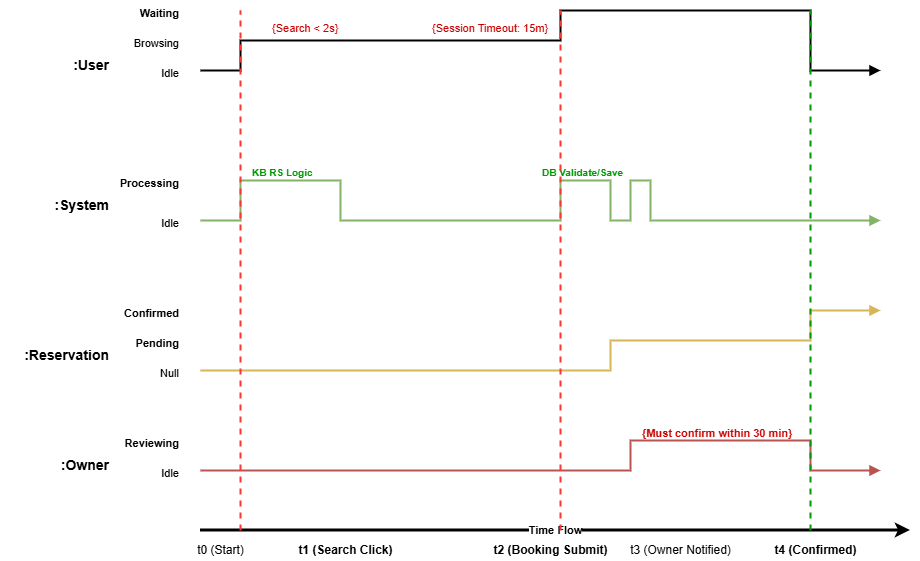

The diagram above was exported from draw.io. Its source (the exported page's mxGraphModel, read from the mxfile embedded in the PNG):
<mxGraphModel dx="1833" dy="541" grid="1" gridSize="10" guides="1" tooltips="1" connect="1" arrows="1" fold="1" page="1" pageScale="1" pageWidth="850" pageHeight="1100" math="0" shadow="0">
  <root>
    <mxCell id="0" />
    <mxCell id="1" parent="0" />
    <mxCell id="k_15zJpgCxt9l7E9nFFM-1" edge="1" parent="1" style="endArrow=classic;html=1;strokeWidth=3;fontStyle=1" value="Time Flow">
      <mxGeometry height="50" relative="1" width="50" as="geometry">
        <mxPoint as="offset" />
        <mxPoint x="140" y="600" as="sourcePoint" />
        <mxPoint x="850" y="600" as="targetPoint" />
      </mxGeometry>
    </mxCell>
    <mxCell id="k_15zJpgCxt9l7E9nFFM-2" parent="1" style="text;html=1;align=center;verticalAlign=middle;resizable=0;points=[];autosize=1;" value="t0 (Start)" vertex="1">
      <mxGeometry height="20" width="60" x="130" y="610" as="geometry" />
    </mxCell>
    <mxCell id="k_15zJpgCxt9l7E9nFFM-3" parent="1" style="text;html=1;align=center;verticalAlign=middle;resizable=0;points=[];autosize=1;fontStyle=1" value="t1 (Search Click)" vertex="1">
      <mxGeometry height="20" width="110" x="230" y="610" as="geometry" />
    </mxCell>
    <mxCell id="k_15zJpgCxt9l7E9nFFM-4" parent="1" style="text;html=1;align=center;verticalAlign=middle;resizable=0;points=[];autosize=1;fontStyle=1" value="t2 (Booking Submit)" vertex="1">
      <mxGeometry height="20" width="120" x="430" y="610" as="geometry" />
    </mxCell>
    <mxCell id="k_15zJpgCxt9l7E9nFFM-5" parent="1" style="text;html=1;align=center;verticalAlign=middle;resizable=0;points=[];autosize=1;" value="t3 (Owner Notified)" vertex="1">
      <mxGeometry height="20" width="120" x="560" y="610" as="geometry" />
    </mxCell>
    <mxCell id="k_15zJpgCxt9l7E9nFFM-6" parent="1" style="text;html=1;align=center;verticalAlign=middle;resizable=0;points=[];autosize=1;fontStyle=1" value="t4 (Confirmed)" vertex="1">
      <mxGeometry height="20" width="90" x="710" y="610" as="geometry" />
    </mxCell>
    <mxCell id="k_15zJpgCxt9l7E9nFFM-7" parent="1" style="text;html=1;fontStyle=1;fontSize=14;align=right;" value=":User" vertex="1">
      <mxGeometry height="30" width="110" x="-60" y="120" as="geometry" />
    </mxCell>
    <mxCell id="k_15zJpgCxt9l7E9nFFM-8" parent="1" style="text;html=1;fontSize=11;align=right;" value="Idle" vertex="1">
      <mxGeometry height="20" width="70" x="50" y="130" as="geometry" />
    </mxCell>
    <mxCell id="k_15zJpgCxt9l7E9nFFM-9" parent="1" style="text;html=1;fontSize=11;align=right;" value="Browsing" vertex="1">
      <mxGeometry height="20" width="70" x="50" y="100" as="geometry" />
    </mxCell>
    <mxCell id="k_15zJpgCxt9l7E9nFFM-10" parent="1" style="text;html=1;fontSize=11;align=right;fontStyle=1" value="Waiting" vertex="1">
      <mxGeometry height="20" width="70" x="50" y="70" as="geometry" />
    </mxCell>
    <mxCell id="k_15zJpgCxt9l7E9nFFM-11" edge="1" parent="1" style="endArrow=block;html=1;strokeWidth=2;rounded=0;jumpStyle=none;edgeStyle=orthogonalEdgeStyle;endFill=1;" value="">
      <mxGeometry height="50" relative="1" width="50" as="geometry">
        <Array as="points">
          <mxPoint x="180" y="140" />
          <mxPoint x="180" y="110" />
          <mxPoint x="350" y="110" />
          <mxPoint x="500" y="110" />
          <mxPoint x="500" y="80" />
          <mxPoint x="750" y="80" />
          <mxPoint x="750" y="140" />
        </Array>
        <mxPoint x="140" y="140" as="sourcePoint" />
        <mxPoint x="820" y="140" as="targetPoint" />
      </mxGeometry>
    </mxCell>
    <mxCell id="k_15zJpgCxt9l7E9nFFM-12" parent="1" style="text;html=1;fontColor=#CC0000;fontSize=11;" value="{Search &lt; 2s}" vertex="1">
      <mxGeometry height="20" width="80" x="210" y="85" as="geometry" />
    </mxCell>
    <mxCell id="k_15zJpgCxt9l7E9nFFM-13" parent="1" style="text;html=1;fontColor=#CC0000;fontSize=11;" value="{Session Timeout: 15m}" vertex="1">
      <mxGeometry height="20" width="120" x="370" y="85" as="geometry" />
    </mxCell>
    <mxCell id="k_15zJpgCxt9l7E9nFFM-14" parent="1" style="text;html=1;fontStyle=1;fontSize=14;align=right;" value=":System" vertex="1">
      <mxGeometry height="30" width="110" x="-60" y="260" as="geometry" />
    </mxCell>
    <mxCell id="k_15zJpgCxt9l7E9nFFM-15" parent="1" style="text;html=1;fontSize=11;align=right;" value="Idle" vertex="1">
      <mxGeometry height="20" width="70" x="50" y="280" as="geometry" />
    </mxCell>
    <mxCell id="k_15zJpgCxt9l7E9nFFM-16" parent="1" style="text;html=1;fontSize=11;align=right;fontStyle=1" value="Processing" vertex="1">
      <mxGeometry height="20" width="70" x="50" y="240" as="geometry" />
    </mxCell>
    <mxCell id="k_15zJpgCxt9l7E9nFFM-17" edge="1" parent="1" style="endArrow=block;html=1;strokeWidth=2;rounded=0;edgeStyle=orthogonalEdgeStyle;fillColor=#d5e8d4;strokeColor=#82b366;endFill=1;" value="">
      <mxGeometry height="50" relative="1" width="50" as="geometry">
        <Array as="points">
          <mxPoint x="180" y="290" />
          <mxPoint x="180" y="250" />
          <mxPoint x="280" y="250" />
          <mxPoint x="280" y="290" />
          <mxPoint x="500" y="290" />
          <mxPoint x="500" y="250" />
          <mxPoint x="550" y="250" />
          <mxPoint x="550" y="290" />
          <mxPoint x="570" y="290" />
          <mxPoint x="570" y="250" />
          <mxPoint x="590" y="250" />
          <mxPoint x="590" y="290" />
        </Array>
        <mxPoint x="140" y="290" as="sourcePoint" />
        <mxPoint x="820" y="290" as="targetPoint" />
      </mxGeometry>
    </mxCell>
    <mxCell id="k_15zJpgCxt9l7E9nFFM-18" parent="1" style="text;html=1;fontSize=10;fontColor=#009900;fontStyle=1" value="KB RS Logic" vertex="1">
      <mxGeometry height="20" width="80" x="190" y="230" as="geometry" />
    </mxCell>
    <mxCell id="k_15zJpgCxt9l7E9nFFM-19" parent="1" style="text;html=1;fontSize=10;fontColor=#009900;fontStyle=1" value="DB Validate/Save" vertex="1">
      <mxGeometry height="20" width="90" x="480" y="230" as="geometry" />
    </mxCell>
    <mxCell id="k_15zJpgCxt9l7E9nFFM-20" parent="1" style="text;html=1;fontStyle=1;fontSize=14;align=right;" value=":Reservation" vertex="1">
      <mxGeometry height="30" width="110" x="-60" y="410" as="geometry" />
    </mxCell>
    <mxCell id="k_15zJpgCxt9l7E9nFFM-21" parent="1" style="text;html=1;fontSize=11;align=right;" value="Null" vertex="1">
      <mxGeometry height="20" width="70" x="50" y="430" as="geometry" />
    </mxCell>
    <mxCell id="k_15zJpgCxt9l7E9nFFM-22" parent="1" style="text;html=1;fontSize=11;align=right;fontStyle=1" value="Pending" vertex="1">
      <mxGeometry height="20" width="70" x="50" y="400" as="geometry" />
    </mxCell>
    <mxCell id="k_15zJpgCxt9l7E9nFFM-23" parent="1" style="text;html=1;fontSize=11;align=right;fontStyle=1" value="Confirmed" vertex="1">
      <mxGeometry height="20" width="70" x="50" y="370" as="geometry" />
    </mxCell>
    <mxCell id="k_15zJpgCxt9l7E9nFFM-24" edge="1" parent="1" style="endArrow=block;html=1;strokeWidth=2;rounded=0;edgeStyle=orthogonalEdgeStyle;fillColor=#fff2cc;strokeColor=#d6b656;endFill=1;" value="">
      <mxGeometry height="50" relative="1" width="50" as="geometry">
        <Array as="points">
          <mxPoint x="550" y="440" />
          <mxPoint x="550" y="410" />
          <mxPoint x="750" y="410" />
          <mxPoint x="750" y="380" />
        </Array>
        <mxPoint x="140" y="440" as="sourcePoint" />
        <mxPoint x="820" y="380" as="targetPoint" />
      </mxGeometry>
    </mxCell>
    <mxCell id="k_15zJpgCxt9l7E9nFFM-25" parent="1" style="text;html=1;fontStyle=1;fontSize=14;align=right;" value=":Owner" vertex="1">
      <mxGeometry height="30" width="110" x="-60" y="520" as="geometry" />
    </mxCell>
    <mxCell id="k_15zJpgCxt9l7E9nFFM-26" parent="1" style="text;html=1;fontSize=11;align=right;" value="Idle" vertex="1">
      <mxGeometry height="20" width="70" x="50" y="530" as="geometry" />
    </mxCell>
    <mxCell id="k_15zJpgCxt9l7E9nFFM-27" parent="1" style="text;html=1;fontSize=11;align=right;fontStyle=1" value="Reviewing" vertex="1">
      <mxGeometry height="20" width="70" x="50" y="500" as="geometry" />
    </mxCell>
    <mxCell id="k_15zJpgCxt9l7E9nFFM-28" edge="1" parent="1" style="endArrow=block;html=1;strokeWidth=2;rounded=0;edgeStyle=orthogonalEdgeStyle;fillColor=#f8cecc;strokeColor=#b85450;endFill=1;" value="">
      <mxGeometry height="50" relative="1" width="50" as="geometry">
        <Array as="points">
          <mxPoint x="570" y="540" />
          <mxPoint x="570" y="510" />
          <mxPoint x="750" y="510" />
          <mxPoint x="750" y="540" />
        </Array>
        <mxPoint x="140" y="540" as="sourcePoint" />
        <mxPoint x="820" y="540" as="targetPoint" />
      </mxGeometry>
    </mxCell>
    <mxCell id="k_15zJpgCxt9l7E9nFFM-29" parent="1" style="text;html=1;fontColor=#CC0000;fontSize=11;fontStyle=1" value="{Must confirm within 30 min}" vertex="1">
      <mxGeometry height="20" width="160" x="580" y="490" as="geometry" />
    </mxCell>
    <mxCell id="k_15zJpgCxt9l7E9nFFM-30" edge="1" parent="1" style="endArrow=none;dashed=1;html=1;strokeColor=#FF3333;strokeWidth=2;" value="">
      <mxGeometry height="50" relative="1" width="50" as="geometry">
        <mxPoint x="180" y="600" as="sourcePoint" />
        <mxPoint x="180" y="80" as="targetPoint" />
      </mxGeometry>
    </mxCell>
    <mxCell id="k_15zJpgCxt9l7E9nFFM-31" edge="1" parent="1" style="endArrow=none;dashed=1;html=1;strokeColor=#FF3333;strokeWidth=2;" value="">
      <mxGeometry height="50" relative="1" width="50" as="geometry">
        <mxPoint x="500" y="600" as="sourcePoint" />
        <mxPoint x="500" y="80" as="targetPoint" />
      </mxGeometry>
    </mxCell>
    <mxCell id="k_15zJpgCxt9l7E9nFFM-32" edge="1" parent="1" style="endArrow=none;dashed=1;html=1;strokeColor=#009900;strokeWidth=2;" value="">
      <mxGeometry height="50" relative="1" width="50" as="geometry">
        <mxPoint x="750" y="600" as="sourcePoint" />
        <mxPoint x="750" y="80" as="targetPoint" />
      </mxGeometry>
    </mxCell>
  </root>
</mxGraphModel>